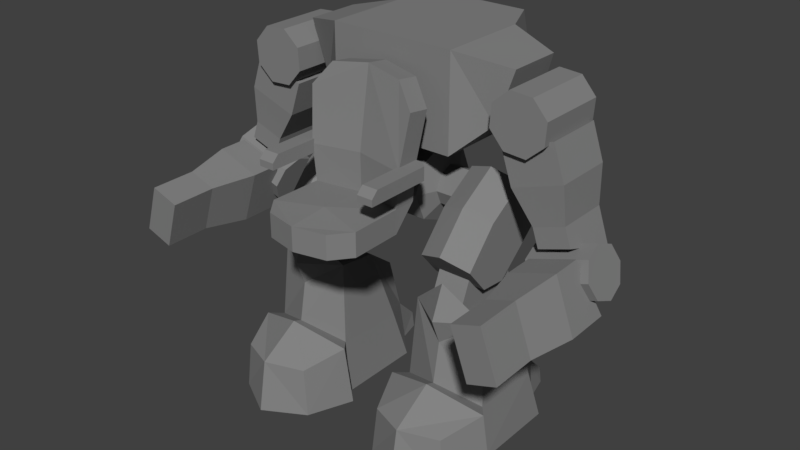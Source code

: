 # Source: player_mech.blend  (saved by Blender 2.79.0; exported with 4.5.12 LTS)
import bpy
from mathutils import Matrix  # noqa: F401  (used for matrix-valued properties, if any)

bpy.ops.wm.read_factory_settings(use_empty=True)
scene = bpy.context.scene
scene.name = 'Scene'

# ---- collections
col_collection_1 = bpy.data.collections.new('Collection 1'); scene.collection.children.link(col_collection_1)

# ---- materials (node trees are filled in below, after node groups)
mat_material = bpy.data.materials.new('Material')
mat_material.alpha_threshold = 0.0
mat_material.use_transparent_shadow = False
mat_material.diffuse_color = (0.2318, 0.2318, 0.2318, 1.0)
mat_material.roughness = 0.5
mat_material.specular_intensity = 0.2
mat_material.line_color = (0.0, 0.0, 0.0, 1.0)

# ---- material node trees

# ---- world
world_world = bpy.data.worlds.new('World'); scene.world = world_world
world_world.color = (0.05088, 0.05088, 0.05088)
world_world.use_sun_shadow = False
world_world.sun_shadow_jitter_overblur = 0.0
world_world.cycles.sampling_method = 'MANUAL'

# ---- meshes
me_cube_007 = bpy.data.meshes.new('Cube.007')
me_cube_007.from_pydata([(0.8565, -0.6792, 0.7134), (0.8565, -0.6792, 1.977), (0.8565, 0.7599, 0.7134), (0.8565, 0.558, 1.977), (1.264, -0.3693, 1.1), (1.517, -0.3693, 1.818), (1.264, 0.4976, 1.1), (1.517, 0.3759, 1.818), (0.0, 0.7599, 0.7134), (0.0, 0.558, 1.977), (0.0, -0.6792, 0.7134), (0.0, -0.6792, 1.977), (0.524, 1.358, 1.524), (0.5954, 1.13, 1.977), (0.0, 1.13, 1.977), (0.0, 1.358, 1.524), (0.0, -1.844, 0.2491), (0.6174, -1.015, 0.2064), (0.6174, -1.315, -0.1114), (0.6174, -1.315, 0.2064), (0.6599, -1.027, 0.6666), (0.6604, -1.325, 0.681), (0.0, -0.9115, 0.2064), (0.0, -2.373, -0.1114), (0.0, -2.373, 0.2064), (0.0, -1.211, 0.2064), (0.0, -1.211, -0.1114), (0.0, -0.7586, 1.705), (0.0, -1.055, 1.748), (0.0, -1.221, 0.71), (0.0, -0.9228, 0.6956), (0.6333, -2.022, -0.1114), (0.4309, -2.279, -0.1114), (0.4309, -2.279, 0.2064), (0.6333, -2.022, 0.2064), (0.4921, -0.8206, 1.633), (0.7322, -0.919, 1.333), (0.4936, -1.117, 1.676), (0.7344, -1.214, 1.375), (0.6412, -1.996, 0.5626), (0.6412, -1.028, 0.5626), (0.6412, -1.028, 0.7402), (0.8533, -1.996, 0.5626), (0.6412, -1.996, 0.6498), (0.6412, -1.906, 0.7402), (0.8533, -1.906, 0.7402), (0.8533, -1.996, 0.6498), (0.7698, -1.028, 0.5626), (0.8533, -1.111, 0.5626), (0.8533, -1.111, 0.7402), (0.7698, -1.028, 0.7402), (0.2553, 0.556, -0.02698), (0.2553, 0.4, -0.4037), (0.2553, -0.3536, -0.4037), (0.2553, -0.5096, -0.02698), (0.2553, -0.3536, 0.3498), (0.2553, 0.02321, 0.5059), (0.2553, 0.4, 0.3498), (0.0, 0.556, -0.02698), (0.0, 0.4, -0.4037), (0.0, 0.02321, -0.5598), (0.0, -0.3536, -0.4037), (0.0, -0.5096, -0.02698), (0.0, -0.3536, 0.3498), (0.0, 0.02321, 0.5059), (0.0, 0.4, 0.3498), (1.928, -0.7178, 0.9872), (1.928, 0.2506, 0.9872), (2.151, -0.7178, 1.184), (2.151, 0.2506, 1.184), (2.171, -0.7178, 1.481), (2.171, 0.2506, 1.481), (1.974, -0.7178, 1.704), (1.974, 0.2506, 1.704), (1.677, -0.7178, 1.724), (1.677, 0.2506, 1.724), (1.454, -0.7178, 1.527), (1.454, 0.2506, 1.527), (1.434, -0.7178, 1.23), (1.434, 0.2506, 1.23), (1.631, -0.7178, 1.006), (1.631, 0.2506, 1.006), (2.068, -0.5878, -0.1024), (1.543, -0.632, 1.02), (2.14, 0.1206, -0.3154), (1.543, 0.1649, 1.02), (2.481, -0.5878, 0.03842), (2.213, -0.632, 1.248), (2.554, 0.1206, -0.1746), (2.213, 0.1649, 1.248), (2.099, -0.3464, -0.8365), (2.904, -0.3464, -0.5624), (2.067, -0.588, -0.7418), (2.872, -0.588, -0.4677), (1.989, -0.6881, -0.513), (2.794, -0.6881, -0.2389), (1.911, -0.588, -0.2842), (2.717, -0.588, -0.01015), (1.879, -0.3464, -0.1895), (2.684, -0.3464, 0.0846), (1.911, -0.1048, -0.2842), (2.717, -0.1048, -0.01015), (1.989, -0.004679, -0.513), (2.794, -0.004679, -0.2389), (2.067, -0.1048, -0.7418), (2.872, -0.1048, -0.4677), (1.984, -0.5878, 0.1443), (1.699, -0.632, 0.5602), (1.699, 0.1649, 0.5602), (1.984, 0.1206, 0.1443), (2.37, 0.1649, 0.7884), (2.398, 0.1206, 0.2851), (2.37, -0.632, 0.7884), (2.398, -0.5878, 0.2851), (2.136, -2.279, -0.2395), (1.999, -0.6591, -0.218), (2.357, -2.264, -0.8872), (2.246, -0.4346, -0.944), (2.511, -2.279, -0.1121), (2.606, -0.6591, -0.01166), (2.731, -2.264, -0.7598), (2.853, -0.4346, -0.7377), (2.134, -1.666, -0.2317), (2.001, -1.054, -0.223), (2.249, -1.037, -0.9517), (2.354, -1.651, -0.8794), (2.856, -1.037, -0.7453), (2.728, -1.651, -0.7521), (2.608, -1.054, -0.01666), (2.508, -1.666, -0.1044), (0.3667, 0.2927, -0.02698), (0.3667, 0.2138, -0.2176), (0.3667, 0.02321, -0.2965), (0.3667, -0.1674, -0.2176), (0.3667, -0.2463, -0.02698), (0.3667, -0.1674, 0.1636), (0.3667, 0.02321, 0.2426), (0.3667, 0.2138, 0.1636), (0.6967, 0.2927, -0.02698), (0.6967, 0.2138, -0.2176), (0.6967, 0.02321, -0.2965), (0.6967, -0.1674, -0.2176), (0.6967, -0.2463, -0.02698), (0.6967, -0.1674, 0.1636), (0.6967, 0.02321, 0.2426), (0.6967, 0.2138, 0.1636), (0.2553, 0.02321, -0.5598), (0.16, -0.5096, -0.02698), (0.16, -0.3536, 0.3498), (0.16, 0.02321, 0.5059), (0.16, 0.4, 0.3498), (0.0, -1.131, 0.2304), (0.0, -1.115, 0.665), (0.16, -1.131, 0.2304), (0.16, -1.115, 0.665), (0.0, 0.2787, 1.123), (0.0, 0.6555, 0.9666), (0.16, 0.2787, 1.123), (0.16, 0.6555, 0.9666)], [], [(9, 3, 13, 14), (3, 1, 5, 7), (8, 2, 0, 10), (6, 7, 5, 4), (2, 3, 7, 6), (1, 0, 4, 5), (0, 2, 6, 4), (3, 2, 12, 13), (3, 9, 11, 1), (0, 1, 11, 10), (12, 15, 14, 13), (2, 8, 15, 12), (34, 16, 24, 33), (18, 19, 34, 31), (20, 30, 27, 35, 36), (22, 17, 18, 26), (17, 19, 18), (25, 19, 21, 29), (19, 17, 20, 21), (17, 22, 30, 20), (21, 20, 36, 38), (19, 25, 16, 34), (26, 18, 31, 32, 23), (33, 32, 31, 34), (32, 33, 24, 23), (35, 37, 38, 36), (35, 27, 28, 37), (29, 21, 38, 37, 28), (48, 49, 45, 46, 42), (39, 43, 44, 41, 40), (40, 41, 50, 47), (49, 50, 41, 44, 45), (45, 44, 43, 46), (42, 46, 43, 39), (49, 48, 47, 50), (40, 47, 48, 42, 39), (53, 54, 147), (147, 54, 55, 148), (148, 55, 56, 149), (54, 53, 133, 134), (149, 56, 57, 150), (150, 57, 51), (66, 67, 69, 68), (68, 69, 71, 70), (70, 71, 73, 72), (72, 73, 75, 74), (74, 75, 77, 76), (76, 77, 79, 78), (69, 67, 81, 79, 77, 75, 73, 71), (78, 79, 81, 80), (80, 81, 67, 66), (66, 68, 70, 72, 74, 76, 78, 80), (107, 83, 85, 108), (108, 85, 89, 110), (110, 89, 87, 112), (112, 87, 83, 107), (84, 88, 86, 82), (89, 85, 83, 87), (90, 91, 93, 92), (92, 93, 95, 94), (94, 95, 97, 96), (96, 97, 99, 98), (98, 99, 101, 100), (100, 101, 103, 102), (93, 91, 105, 103, 101, 99, 97, 95), (102, 103, 105, 104), (104, 105, 91, 90), (90, 92, 94, 96, 98, 100, 102, 104), (86, 113, 106, 82), (113, 112, 107, 106), (88, 111, 113, 86), (111, 110, 112, 113), (84, 109, 111, 88), (109, 108, 110, 111), (82, 106, 109, 84), (106, 107, 108, 109), (123, 115, 117, 124), (124, 117, 121, 126), (126, 121, 119, 128), (128, 119, 115, 123), (116, 120, 118, 114), (121, 117, 115, 119), (118, 129, 122, 114), (129, 128, 123, 122), (120, 127, 129, 118), (127, 126, 128, 129), (116, 125, 127, 120), (125, 124, 126, 127), (114, 122, 125, 116), (122, 123, 124, 125), (137, 136, 144, 145), (146, 52, 131, 132), (52, 51, 130, 131), (57, 56, 136, 137), (55, 54, 134, 135), (53, 146, 132, 133), (51, 57, 137, 130), (56, 55, 135, 136), (139, 138, 145, 144, 143, 142, 141, 140), (135, 134, 142, 143), (133, 132, 140, 141), (131, 130, 138, 139), (130, 137, 145, 138), (136, 135, 143, 144), (134, 133, 141, 142), (132, 131, 139, 140), (65, 150, 51, 58), (150, 65, 156, 158), (63, 148, 149, 64), (148, 63, 152, 154), (61, 53, 147, 62), (60, 146, 53, 61), (59, 52, 146, 60), (58, 51, 52, 59), (62, 147, 153, 151), (147, 148, 154, 153), (149, 150, 158, 157), (64, 149, 157, 155)])
me_cube_007.materials.append(mat_material)
me_cube_007.use_remesh_preserve_volume = False
me_cube_007.use_remesh_preserve_attributes = False
me_cube_007.use_mirror_vertex_groups = False
me_cube_007.update()
me_cube_002 = bpy.data.meshes.new('Cube.002')
me_cube_002.from_pydata([(0.4687, -0.9767, -2.97), (0.5451, -0.9698, -2.228), (0.7493, 0.4536, -2.97), (0.7921, 0.4416, -2.391), (1.671, -0.9698, -2.228), (1.467, 0.4536, -2.97), (1.424, 0.4416, -2.391), (0.6109, -0.9055, -1.132), (1.605, -0.9055, -1.132), (1.748, -0.9767, -2.97), (1.108, -1.113, -1.471), (0.8498, 0.8332, -2.97), (0.8807, 0.8332, -2.757), (1.366, 0.8332, -2.97), (1.336, 0.8332, -2.757), (1.108, -1.253, -1.124), (0.6109, -0.3707, -1.19), (0.7785, 0.211, -1.623), (1.438, 0.211, -1.623), (1.605, -0.3707, -1.19), (0.4687, 0.2082, -2.97), (1.691, -0.01896, -2.228), (1.748, 0.2082, -2.97), (1.661, -1.712, -2.994), (0.6209, -1.688, -2.344), (0.5549, -1.712, -2.994), (1.907, -1.105, -2.994), (0.5257, -0.01896, -2.228), (1.108, -1.344, -1.951), (1.812, -1.144, -2.193), (0.4044, -1.144, -2.193), (0.309, -1.105, -2.994), (1.595, -1.688, -2.344), (1.108, -1.903, -2.303), (1.108, -2.025, -2.994), (1.108, -1.211, -2.002), (0.8728, 0.01581, -0.9638), (1.307, 0.01581, -0.9638), (0.8728, -0.1237, -1.301), (1.307, -0.1237, -1.301), (0.8728, -0.4604, -1.44), (1.307, -0.4604, -1.44), (0.8728, -0.7971, -1.301), (1.307, -0.7971, -1.301), (0.8728, -0.9366, -0.9638), (1.307, -0.9366, -0.9638), (0.8728, -0.7971, -0.6271), (1.307, -0.7971, -0.6271), (0.8728, -0.4604, -0.4876), (1.307, -0.4604, -0.4876), (0.8728, -0.1237, -0.6271), (1.307, -0.1237, -0.6271), (0.7473, -1.011, -0.4578), (0.7473, -0.05846, 0.3559), (0.7473, 0.4008, -0.1818), (1.454, -1.011, -0.4578), (1.454, -0.05846, 0.3559), (1.454, 0.4008, -0.1818), (1.101, -0.1718, 0.4886), (1.101, -1.125, -0.3251), (0.7473, -0.5904, 0.0141), (0.7473, -0.07555, -0.5887), (1.454, -0.07555, -0.5887), (1.454, -0.5904, 0.0141), (1.101, -0.7037, 0.1468), (0.7473, -0.3583, -0.8302), (0.7473, -0.7173, -0.8019), (1.454, -0.7173, -0.8019), (1.454, -0.3583, -0.8302), (1.108, -1.074, -0.6844)], [], [(20, 27, 3, 2), (3, 6, 14, 12), (26, 23, 34), (20, 22, 9, 0), (27, 1, 7, 16), (7, 15, 69), (21, 6, 18, 19), (4, 8, 10, 35), (11, 12, 14, 13), (2, 3, 12, 11), (6, 5, 13, 14), (5, 2, 11, 13), (6, 3, 17, 18), (10, 8, 15), (7, 10, 15), (16, 19, 18, 17), (19, 16, 7, 8), (2, 5, 22, 20), (5, 6, 21, 22), (3, 27, 16, 17), (4, 21, 19, 8), (28, 30, 24, 33), (33, 24, 25, 34), (29, 28, 33, 32), (25, 31, 34), (31, 26, 34), (26, 29, 32, 23), (30, 31, 25, 24), (20, 0, 1, 27), (21, 4, 9, 22), (23, 32, 33, 34), (1, 30, 28, 35), (35, 28, 29, 4), (4, 29, 26, 9), (9, 26, 31, 0), (0, 31, 30, 1), (7, 1, 35, 10), (36, 37, 39, 38), (38, 39, 41, 40), (40, 41, 43, 42), (42, 43, 45, 44), (44, 45, 47, 46), (46, 47, 49, 48), (39, 37, 51, 49, 47, 45, 43, 41), (48, 49, 51, 50), (50, 51, 37, 36), (36, 38, 40, 42, 44, 46, 48, 50), (60, 53, 54, 61), (61, 54, 57, 62), (62, 57, 56, 63), (64, 58, 53, 60), (67, 68, 62, 63, 55), (57, 54, 53, 58, 56), (63, 56, 58, 64), (55, 63, 64, 59), (59, 64, 60, 52), (66, 67, 55, 59, 52), (65, 61, 62, 68), (67, 66, 65, 68), (52, 60, 61, 65, 66), (15, 8, 69), (8, 7, 69)])
me_cube_002.materials.append(mat_material)
me_cube_002.use_remesh_preserve_volume = False
me_cube_002.use_remesh_preserve_attributes = False
me_cube_002.use_mirror_vertex_groups = False
me_cube_002.update()

# ---- objects
ob_cube_002 = bpy.data.objects.new('Cube.002', me_cube_007)
ob_cube = bpy.data.objects.new('Cube', me_cube_002)

# ---- transforms, parenting, visibility, modifiers, constraints
ob_cube_002.location = (0.0, 0.0, 0.0)
ob_cube_002.lineart.crease_threshold = 0.0
_m = ob_cube_002.modifiers.new('Mirror', 'MIRROR')
_m.use_clip = True
ob_cube.location = (0.0, 0.0, 0.0)
ob_cube.lineart.crease_threshold = 0.0
_m = ob_cube.modifiers.new('Mirror', 'MIRROR')

# ---- collection membership
col_collection_1.objects.link(ob_cube_002)
col_collection_1.objects.link(ob_cube)

# ---- scene / render settings (as saved in the file)
scene.frame_start = 1; scene.frame_end = 250; scene.frame_set(1)
scene.render.engine = 'BLENDER_EEVEE_NEXT'
scene.render.resolution_percentage = 50
scene.render.dither_intensity = 0.0
scene.cycles.use_denoising = False
scene.cycles.samples = 128
scene.cycles.sampling_pattern = 'TABULATED_SOBOL'
scene.cycles.use_adaptive_sampling = False
scene.cycles.use_light_tree = False
scene.cycles.blur_glossy = 0.0
scene.cycles.sample_clamp_indirect = 0.0
scene.view_settings.view_transform = 'Standard'
bpy.context.view_layer.update()

# ---- added for rendering (the .blend has no active camera and no usable light): camera, sun
cam_auto = bpy.data.cameras.new('AutoCamera')
cam_auto.lens = 50.0
cam_auto.sensor_width = 36.0
cam_auto.clip_end = 1000.0
ob_auto_camera = bpy.data.objects.new('AutoCamera', cam_auto)
scene.collection.objects.link(ob_auto_camera)
ob_auto_camera.location = (7.87109, -9.95262, 5.78831)
ob_auto_camera.rotation_euler = (1.09748, -7.21219e-08, 0.694738)
scene.camera = ob_auto_camera
light_auto_sun = bpy.data.lights.new('AutoSun', 'SUN')
light_auto_sun.energy = 3.0
light_auto_sun.angle = 0.0523599
ob_auto_sun = bpy.data.objects.new('AutoSun', light_auto_sun)
scene.collection.objects.link(ob_auto_sun)
ob_auto_sun.rotation_euler = (0.872665, 0.174533, 0.523599)
bpy.context.view_layer.update()
